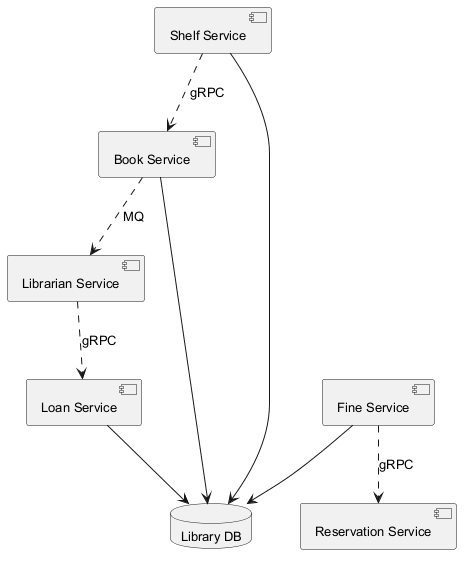

The diagram above was rendered by PlantUML. Its source (embedded in the PNG):
@startuml
skinparam backgroundColor #FFFFFF
skinparam classBackgroundColor #E8F4FA
skinparam classBorderColor #2C7DA0
skinparam defaultFontSize 13
component "Shelf Service" as C_ShelfService
component "Fine Service" as C_FineService
component "Book Service" as C_BookService
component "Loan Service" as C_LoanService
component "Reservation Service" as C_ReservationService
component "Librarian Service" as C_LibrarianService
database "Library DB" as DB_library
C_ShelfService --> DB_library
C_FineService --> DB_library
C_BookService --> DB_library
C_LoanService --> DB_library
C_BookService ..> C_LibrarianService : MQ
C_LibrarianService ..> C_LoanService : gRPC
C_FineService ..> C_ReservationService : gRPC
C_ShelfService ..> C_BookService : gRPC
@enduml